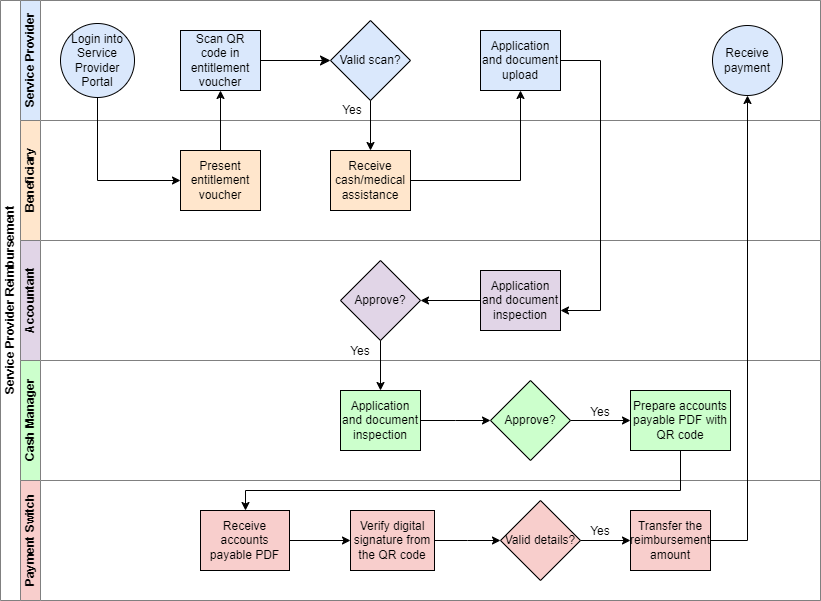

The diagram above was exported from draw.io. Its source (the exported page's mxGraphModel, read from the mxfile embedded in the PNG):
<mxGraphModel dx="880" dy="1546" grid="1" gridSize="10" guides="1" tooltips="1" connect="1" arrows="1" fold="1" page="1" pageScale="1" pageWidth="850" pageHeight="1100" math="0" shadow="0">
  <root>
    <mxCell id="0" />
    <mxCell id="1" parent="0" />
    <mxCell id="JUslkRQYs56KoztYHOo0-72" style="edgeStyle=orthogonalEdgeStyle;rounded=0;orthogonalLoop=1;jettySize=auto;html=1;exitX=1;exitY=0.5;exitDx=0;exitDy=0;entryX=0;entryY=0.5;entryDx=0;entryDy=0;" parent="1" source="JUslkRQYs56KoztYHOo0-69" edge="1">
      <mxGeometry relative="1" as="geometry">
        <mxPoint x="790" y="510" as="targetPoint" />
      </mxGeometry>
    </mxCell>
    <mxCell id="JUslkRQYs56KoztYHOo0-69" value="Valid details?" style="rhombus;whiteSpace=wrap;html=1;fontFamily=Helvetica;fontSize=12;fontColor=#000000;align=center;container=0;fillColor=#F8CECC;" parent="1" vertex="1">
      <mxGeometry x="660" y="470" width="80" height="80" as="geometry" />
    </mxCell>
    <mxCell id="oAgQb-vEMm98gggxlKGn-1" value="" style="group" vertex="1" connectable="0" parent="1">
      <mxGeometry x="160" y="-30" width="820" height="600" as="geometry" />
    </mxCell>
    <mxCell id="oAgQb-vEMm98gggxlKGn-2" value="Service Provider Reimbursement" style="swimlane;html=1;childLayout=stackLayout;resizeParent=1;resizeParentMax=0;horizontal=0;startSize=20;horizontalStack=0;fillColor=#FFFFFF;swimlaneFillColor=default;container=0;strokeColor=#808080;" vertex="1" parent="oAgQb-vEMm98gggxlKGn-1">
      <mxGeometry width="820" height="600" as="geometry" />
    </mxCell>
    <mxCell id="oAgQb-vEMm98gggxlKGn-3" value="Service Provider" style="swimlane;html=1;startSize=20;horizontal=0;fillColor=#dae8fc;strokeColor=#808080;labelBackgroundColor=none;swimlaneFillColor=#FFFFFF;container=0;" vertex="1" parent="oAgQb-vEMm98gggxlKGn-1">
      <mxGeometry x="20" width="800" height="120" as="geometry" />
    </mxCell>
    <mxCell id="oAgQb-vEMm98gggxlKGn-4" value="Application and document upload" style="rounded=0;whiteSpace=wrap;html=1;fontFamily=Helvetica;fontSize=12;align=center;container=0;fillColor=#dae8fc;strokeColor=#000000;" vertex="1" parent="oAgQb-vEMm98gggxlKGn-3">
      <mxGeometry x="460" y="30" width="80" height="60" as="geometry" />
    </mxCell>
    <mxCell id="oAgQb-vEMm98gggxlKGn-5" value="Valid scan?" style="rhombus;whiteSpace=wrap;html=1;fontFamily=Helvetica;fontSize=12;align=center;container=0;fillColor=#DAE8FC;strokeColor=#000000;" vertex="1" parent="oAgQb-vEMm98gggxlKGn-3">
      <mxGeometry x="310" y="20" width="80" height="80" as="geometry" />
    </mxCell>
    <mxCell id="oAgQb-vEMm98gggxlKGn-6" value="Yes" style="text;html=1;strokeColor=none;fillColor=none;align=center;verticalAlign=middle;whiteSpace=wrap;rounded=0;container=0;" vertex="1" parent="oAgQb-vEMm98gggxlKGn-3">
      <mxGeometry x="302" y="95" width="60" height="30" as="geometry" />
    </mxCell>
    <mxCell id="oAgQb-vEMm98gggxlKGn-7" value="Beneficiary" style="swimlane;html=1;startSize=20;horizontal=0;fillColor=#ffe6cc;strokeColor=#808080;swimlaneFillColor=#FFFFFF;container=0;" vertex="1" parent="oAgQb-vEMm98gggxlKGn-1">
      <mxGeometry x="20" y="120" width="800" height="120" as="geometry" />
    </mxCell>
    <mxCell id="oAgQb-vEMm98gggxlKGn-8" style="edgeStyle=orthogonalEdgeStyle;rounded=0;orthogonalLoop=1;jettySize=auto;html=1;exitX=0.5;exitY=0;exitDx=0;exitDy=0;" edge="1" parent="oAgQb-vEMm98gggxlKGn-7" source="oAgQb-vEMm98gggxlKGn-9">
      <mxGeometry relative="1" as="geometry">
        <mxPoint x="200" y="-30" as="targetPoint" />
      </mxGeometry>
    </mxCell>
    <mxCell id="oAgQb-vEMm98gggxlKGn-9" value="Present entitlement voucher" style="rounded=0;whiteSpace=wrap;html=1;fontFamily=Helvetica;fontSize=12;align=center;container=0;fillColor=#ffe6cc;strokeColor=#000000;" vertex="1" parent="oAgQb-vEMm98gggxlKGn-7">
      <mxGeometry x="160" y="30" width="80" height="60" as="geometry" />
    </mxCell>
    <mxCell id="oAgQb-vEMm98gggxlKGn-10" value="Receive cash/medical assistance" style="rounded=0;whiteSpace=wrap;html=1;fontFamily=Helvetica;fontSize=12;align=center;container=0;fillColor=#FFE6CC;strokeColor=#000000;" vertex="1" parent="oAgQb-vEMm98gggxlKGn-7">
      <mxGeometry x="310" y="30" width="80" height="60" as="geometry" />
    </mxCell>
    <mxCell id="oAgQb-vEMm98gggxlKGn-11" value="Accountant" style="swimlane;html=1;startSize=20;horizontal=0;fillColor=#e1d5e7;strokeColor=#808080;swimlaneFillColor=#FFFFFF;container=0;" vertex="1" parent="oAgQb-vEMm98gggxlKGn-1">
      <mxGeometry x="20" y="240" width="800" height="120" as="geometry" />
    </mxCell>
    <mxCell id="oAgQb-vEMm98gggxlKGn-12" style="edgeStyle=orthogonalEdgeStyle;rounded=0;orthogonalLoop=1;jettySize=auto;html=1;exitX=0;exitY=0.5;exitDx=0;exitDy=0;entryX=1;entryY=0.5;entryDx=0;entryDy=0;" edge="1" parent="oAgQb-vEMm98gggxlKGn-11" source="oAgQb-vEMm98gggxlKGn-13" target="oAgQb-vEMm98gggxlKGn-14">
      <mxGeometry relative="1" as="geometry" />
    </mxCell>
    <mxCell id="oAgQb-vEMm98gggxlKGn-13" value="Application and document inspection" style="rounded=0;whiteSpace=wrap;html=1;fontFamily=Helvetica;fontSize=12;align=center;container=0;fillColor=#e1d5e7;strokeColor=#000000;" vertex="1" parent="oAgQb-vEMm98gggxlKGn-11">
      <mxGeometry x="460" y="30" width="80" height="60" as="geometry" />
    </mxCell>
    <mxCell id="oAgQb-vEMm98gggxlKGn-14" value="Approve?" style="rhombus;whiteSpace=wrap;html=1;fontFamily=Helvetica;fontSize=12;align=center;container=0;fillColor=#e1d5e7;strokeColor=#000000;" vertex="1" parent="oAgQb-vEMm98gggxlKGn-11">
      <mxGeometry x="320" y="20" width="80" height="80" as="geometry" />
    </mxCell>
    <mxCell id="oAgQb-vEMm98gggxlKGn-15" value="Yes" style="text;html=1;strokeColor=none;fillColor=none;align=center;verticalAlign=middle;whiteSpace=wrap;rounded=0;container=0;" vertex="1" parent="oAgQb-vEMm98gggxlKGn-11">
      <mxGeometry x="310" y="96" width="60" height="30" as="geometry" />
    </mxCell>
    <mxCell id="oAgQb-vEMm98gggxlKGn-16" value="Cash Manager" style="swimlane;html=1;startSize=20;horizontal=0;swimlaneFillColor=#FFFFFF;fillColor=#CCFFCC;strokeColor=#808080;container=0;" vertex="1" parent="oAgQb-vEMm98gggxlKGn-1">
      <mxGeometry x="20" y="360" width="800" height="120" as="geometry">
        <mxRectangle x="20" y="360" width="430" height="40" as="alternateBounds" />
      </mxGeometry>
    </mxCell>
    <mxCell id="oAgQb-vEMm98gggxlKGn-17" style="edgeStyle=orthogonalEdgeStyle;rounded=0;orthogonalLoop=1;jettySize=auto;html=1;exitX=1;exitY=0.5;exitDx=0;exitDy=0;entryX=0;entryY=0.5;entryDx=0;entryDy=0;" edge="1" parent="oAgQb-vEMm98gggxlKGn-16" source="oAgQb-vEMm98gggxlKGn-18" target="oAgQb-vEMm98gggxlKGn-22">
      <mxGeometry relative="1" as="geometry" />
    </mxCell>
    <mxCell id="oAgQb-vEMm98gggxlKGn-18" value="Approve?" style="rhombus;whiteSpace=wrap;html=1;fontFamily=Helvetica;fontSize=12;fontColor=#000000;align=center;container=0;fillColor=#CCFFCC;" vertex="1" parent="oAgQb-vEMm98gggxlKGn-16">
      <mxGeometry x="470" y="20" width="80" height="80" as="geometry" />
    </mxCell>
    <mxCell id="oAgQb-vEMm98gggxlKGn-19" style="edgeStyle=orthogonalEdgeStyle;rounded=0;orthogonalLoop=1;jettySize=auto;html=1;exitX=1;exitY=0.5;exitDx=0;exitDy=0;" edge="1" parent="oAgQb-vEMm98gggxlKGn-16" source="oAgQb-vEMm98gggxlKGn-20">
      <mxGeometry relative="1" as="geometry">
        <mxPoint x="470" y="60" as="targetPoint" />
      </mxGeometry>
    </mxCell>
    <mxCell id="oAgQb-vEMm98gggxlKGn-20" value="Application and document inspection" style="rounded=0;whiteSpace=wrap;html=1;fontFamily=Helvetica;fontSize=12;fontColor=#000000;align=center;container=0;fillColor=#CCFFCC;" vertex="1" parent="oAgQb-vEMm98gggxlKGn-16">
      <mxGeometry x="320" y="30" width="80" height="60" as="geometry" />
    </mxCell>
    <mxCell id="oAgQb-vEMm98gggxlKGn-21" value="Yes" style="text;html=1;strokeColor=none;fillColor=none;align=center;verticalAlign=middle;whiteSpace=wrap;rounded=0;container=0;" vertex="1" parent="oAgQb-vEMm98gggxlKGn-16">
      <mxGeometry x="550" y="37" width="60" height="30" as="geometry" />
    </mxCell>
    <mxCell id="oAgQb-vEMm98gggxlKGn-22" value="Prepare accounts payable PDF with QR code" style="rounded=0;whiteSpace=wrap;html=1;fontFamily=Helvetica;fontSize=12;fontColor=#000000;align=center;container=0;fillColor=#CCFFCC;" vertex="1" parent="oAgQb-vEMm98gggxlKGn-16">
      <mxGeometry x="610" y="30" width="100" height="60" as="geometry" />
    </mxCell>
    <mxCell id="oAgQb-vEMm98gggxlKGn-23" value="Payment Switch" style="swimlane;html=1;startSize=20;horizontal=0;fillColor=#F8CECC;swimlaneFillColor=#FFFFFF;strokeColor=#808080;container=0;" vertex="1" parent="oAgQb-vEMm98gggxlKGn-1">
      <mxGeometry x="20" y="480" width="800" height="120" as="geometry" />
    </mxCell>
    <mxCell id="oAgQb-vEMm98gggxlKGn-24" value="Transfer the reimbursement amount" style="rounded=0;whiteSpace=wrap;html=1;fontFamily=Helvetica;fontSize=12;fontColor=#000000;align=center;container=0;fillColor=#F8CECC;" vertex="1" parent="oAgQb-vEMm98gggxlKGn-23">
      <mxGeometry x="610" y="30" width="80" height="60" as="geometry" />
    </mxCell>
    <mxCell id="oAgQb-vEMm98gggxlKGn-25" style="edgeStyle=orthogonalEdgeStyle;rounded=0;orthogonalLoop=1;jettySize=auto;html=1;exitX=1;exitY=0.5;exitDx=0;exitDy=0;" edge="1" parent="oAgQb-vEMm98gggxlKGn-23" source="oAgQb-vEMm98gggxlKGn-26">
      <mxGeometry relative="1" as="geometry">
        <mxPoint x="330" y="60" as="targetPoint" />
      </mxGeometry>
    </mxCell>
    <mxCell id="oAgQb-vEMm98gggxlKGn-26" value="Receive accounts payable PDF" style="rounded=0;whiteSpace=wrap;html=1;fontFamily=Helvetica;fontSize=12;fontColor=#000000;align=center;container=0;fillColor=#F8CECC;" vertex="1" parent="oAgQb-vEMm98gggxlKGn-23">
      <mxGeometry x="180" y="30" width="89" height="60" as="geometry" />
    </mxCell>
    <mxCell id="oAgQb-vEMm98gggxlKGn-27" style="edgeStyle=orthogonalEdgeStyle;rounded=0;orthogonalLoop=1;jettySize=auto;html=1;exitX=1;exitY=0.5;exitDx=0;exitDy=0;" edge="1" parent="oAgQb-vEMm98gggxlKGn-23" source="oAgQb-vEMm98gggxlKGn-28">
      <mxGeometry relative="1" as="geometry">
        <mxPoint x="480" y="60" as="targetPoint" />
      </mxGeometry>
    </mxCell>
    <mxCell id="oAgQb-vEMm98gggxlKGn-28" value="Verify digital signature from the QR code" style="rounded=0;whiteSpace=wrap;html=1;fontFamily=Helvetica;fontSize=12;fontColor=#000000;align=center;container=0;fillColor=#F8CECC;" vertex="1" parent="oAgQb-vEMm98gggxlKGn-23">
      <mxGeometry x="330" y="30" width="84" height="60" as="geometry" />
    </mxCell>
    <mxCell id="oAgQb-vEMm98gggxlKGn-29" value="Yes" style="text;html=1;strokeColor=none;fillColor=none;align=center;verticalAlign=middle;whiteSpace=wrap;rounded=0;container=0;" vertex="1" parent="oAgQb-vEMm98gggxlKGn-23">
      <mxGeometry x="550" y="36" width="60" height="30" as="geometry" />
    </mxCell>
    <mxCell id="oAgQb-vEMm98gggxlKGn-43" style="edgeStyle=orthogonalEdgeStyle;rounded=0;orthogonalLoop=1;jettySize=auto;html=1;exitX=0.5;exitY=1;exitDx=0;exitDy=0;entryX=0;entryY=0.5;entryDx=0;entryDy=0;" edge="1" parent="oAgQb-vEMm98gggxlKGn-1" source="oAgQb-vEMm98gggxlKGn-30" target="oAgQb-vEMm98gggxlKGn-9">
      <mxGeometry relative="1" as="geometry" />
    </mxCell>
    <mxCell id="oAgQb-vEMm98gggxlKGn-30" value="Login into Service Provider Portal" style="ellipse;whiteSpace=wrap;html=1;container=0;fillColor=#dae8fc;strokeColor=#000000;" vertex="1" parent="oAgQb-vEMm98gggxlKGn-1">
      <mxGeometry x="60" y="23" width="74" height="74" as="geometry" />
    </mxCell>
    <mxCell id="oAgQb-vEMm98gggxlKGn-31" value="Scan QR code in entitlement voucher" style="rounded=0;whiteSpace=wrap;html=1;fontFamily=Helvetica;fontSize=12;align=center;container=0;fillColor=#dae8fc;strokeColor=#000000;" vertex="1" parent="oAgQb-vEMm98gggxlKGn-1">
      <mxGeometry x="180" y="30" width="80" height="60" as="geometry" />
    </mxCell>
    <mxCell id="oAgQb-vEMm98gggxlKGn-33" value="Receive payment" style="ellipse;whiteSpace=wrap;html=1;container=0;fillColor=#dae8fc;strokeColor=#000000;" vertex="1" parent="oAgQb-vEMm98gggxlKGn-1">
      <mxGeometry x="712" y="25" width="70" height="70" as="geometry" />
    </mxCell>
    <mxCell id="oAgQb-vEMm98gggxlKGn-34" value="" style="edgeStyle=none;curved=1;rounded=0;orthogonalLoop=1;jettySize=auto;html=1;exitX=1;exitY=0.5;exitDx=0;exitDy=0;entryX=0;entryY=0.5;entryDx=0;entryDy=0;fontSize=12;startSize=8;endSize=8;" edge="1" parent="oAgQb-vEMm98gggxlKGn-1" source="oAgQb-vEMm98gggxlKGn-31" target="oAgQb-vEMm98gggxlKGn-5">
      <mxGeometry relative="1" as="geometry">
        <mxPoint x="380" y="180" as="sourcePoint" />
        <mxPoint x="560" y="180" as="targetPoint" />
      </mxGeometry>
    </mxCell>
    <mxCell id="oAgQb-vEMm98gggxlKGn-35" style="edgeStyle=orthogonalEdgeStyle;rounded=0;orthogonalLoop=1;jettySize=auto;html=1;" edge="1" parent="oAgQb-vEMm98gggxlKGn-1" source="oAgQb-vEMm98gggxlKGn-4">
      <mxGeometry relative="1" as="geometry">
        <mxPoint x="560" y="310" as="targetPoint" />
        <Array as="points">
          <mxPoint x="600" y="60" />
          <mxPoint x="600" y="310" />
        </Array>
      </mxGeometry>
    </mxCell>
    <mxCell id="oAgQb-vEMm98gggxlKGn-36" style="edgeStyle=orthogonalEdgeStyle;rounded=0;orthogonalLoop=1;jettySize=auto;html=1;exitX=0.5;exitY=1;exitDx=0;exitDy=0;" edge="1" parent="oAgQb-vEMm98gggxlKGn-1" source="oAgQb-vEMm98gggxlKGn-14" target="oAgQb-vEMm98gggxlKGn-20">
      <mxGeometry relative="1" as="geometry" />
    </mxCell>
    <mxCell id="oAgQb-vEMm98gggxlKGn-37" style="edgeStyle=orthogonalEdgeStyle;rounded=0;orthogonalLoop=1;jettySize=auto;html=1;exitX=1;exitY=0.5;exitDx=0;exitDy=0;entryX=0.5;entryY=1;entryDx=0;entryDy=0;" edge="1" parent="oAgQb-vEMm98gggxlKGn-1" source="oAgQb-vEMm98gggxlKGn-24" target="oAgQb-vEMm98gggxlKGn-33">
      <mxGeometry relative="1" as="geometry" />
    </mxCell>
    <mxCell id="oAgQb-vEMm98gggxlKGn-38" style="edgeStyle=orthogonalEdgeStyle;rounded=0;orthogonalLoop=1;jettySize=auto;html=1;exitX=0.5;exitY=1;exitDx=0;exitDy=0;" edge="1" parent="oAgQb-vEMm98gggxlKGn-1" source="oAgQb-vEMm98gggxlKGn-22" target="oAgQb-vEMm98gggxlKGn-26">
      <mxGeometry relative="1" as="geometry">
        <Array as="points">
          <mxPoint x="680" y="490" />
          <mxPoint x="245" y="490" />
        </Array>
      </mxGeometry>
    </mxCell>
    <mxCell id="oAgQb-vEMm98gggxlKGn-39" style="edgeStyle=orthogonalEdgeStyle;rounded=0;orthogonalLoop=1;jettySize=auto;html=1;exitX=0.5;exitY=1;exitDx=0;exitDy=0;entryX=0.5;entryY=0;entryDx=0;entryDy=0;" edge="1" parent="oAgQb-vEMm98gggxlKGn-1" source="oAgQb-vEMm98gggxlKGn-5" target="oAgQb-vEMm98gggxlKGn-10">
      <mxGeometry relative="1" as="geometry" />
    </mxCell>
    <mxCell id="oAgQb-vEMm98gggxlKGn-40" style="edgeStyle=orthogonalEdgeStyle;rounded=0;orthogonalLoop=1;jettySize=auto;html=1;exitX=1;exitY=0.5;exitDx=0;exitDy=0;entryX=0.5;entryY=1;entryDx=0;entryDy=0;" edge="1" parent="oAgQb-vEMm98gggxlKGn-1" source="oAgQb-vEMm98gggxlKGn-10" target="oAgQb-vEMm98gggxlKGn-4">
      <mxGeometry relative="1" as="geometry" />
    </mxCell>
    <mxCell id="oAgQb-vEMm98gggxlKGn-41" style="edgeStyle=orthogonalEdgeStyle;rounded=0;orthogonalLoop=1;jettySize=auto;html=1;exitX=1;exitY=0.5;exitDx=0;exitDy=0;entryX=0;entryY=0.5;entryDx=0;entryDy=0;" edge="1" parent="1" source="oAgQb-vEMm98gggxlKGn-42" target="oAgQb-vEMm98gggxlKGn-24">
      <mxGeometry relative="1" as="geometry" />
    </mxCell>
    <mxCell id="oAgQb-vEMm98gggxlKGn-42" value="Valid details?" style="rhombus;whiteSpace=wrap;html=1;fontFamily=Helvetica;fontSize=12;fontColor=#000000;align=center;container=0;fillColor=#F8CECC;" vertex="1" parent="1">
      <mxGeometry x="660" y="470" width="80" height="80" as="geometry" />
    </mxCell>
  </root>
</mxGraphModel>